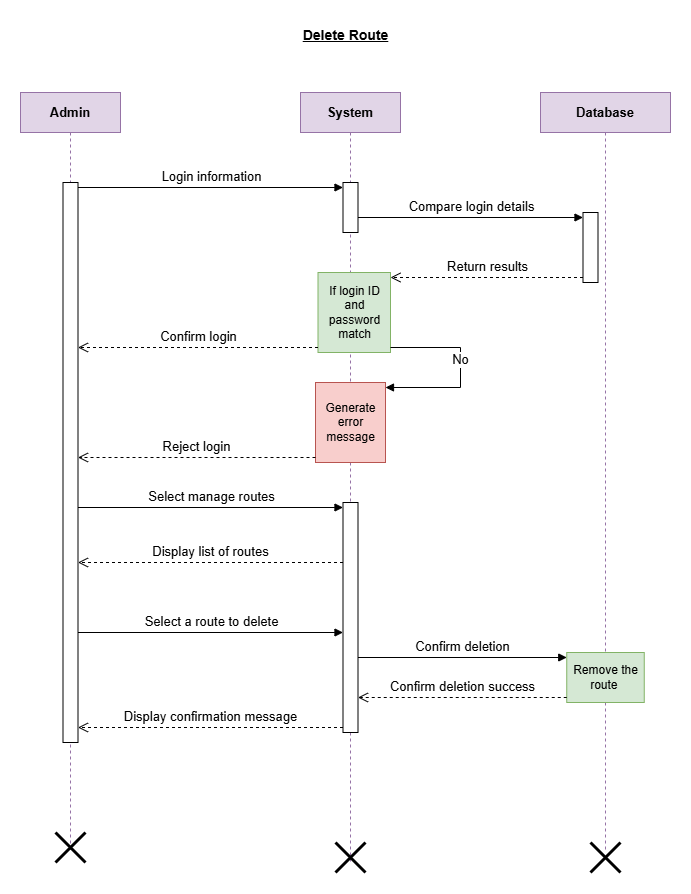

The diagram above was exported from draw.io. Its source (the exported page's mxGraphModel, read from the mxfile embedded in the PNG):
<mxGraphModel dx="1050" dy="565" grid="1" gridSize="10" guides="1" tooltips="1" connect="1" arrows="1" fold="1" page="1" pageScale="1" pageWidth="850" pageHeight="1100" math="0" shadow="0">
  <root>
    <mxCell id="0" />
    <mxCell id="1" parent="0" />
    <mxCell id="NpY5fFbKWH59iY9X1vCW-1" value="&lt;b&gt;&lt;u&gt;&lt;font style=&quot;font-size: 14px;&quot;&gt;Delete Route&lt;/font&gt;&lt;/u&gt;&lt;/b&gt;" style="text;html=1;align=center;verticalAlign=middle;resizable=0;points=[];autosize=1;strokeColor=none;fillColor=none;" vertex="1" parent="1">
      <mxGeometry x="350" y="48" width="110" height="30" as="geometry" />
    </mxCell>
    <mxCell id="NpY5fFbKWH59iY9X1vCW-2" value="&lt;font style=&quot;font-size: 13px;&quot;&gt;&lt;b&gt;System&lt;/b&gt;&lt;/font&gt;" style="shape=umlLifeline;perimeter=lifelinePerimeter;whiteSpace=wrap;html=1;container=1;dropTarget=0;collapsible=0;recursiveResize=0;outlineConnect=0;portConstraint=eastwest;newEdgeStyle={&quot;curved&quot;:0,&quot;rounded&quot;:0};fillColor=#e1d5e7;strokeColor=#9673a6;" vertex="1" parent="1">
      <mxGeometry x="360" y="120" width="100" height="770" as="geometry" />
    </mxCell>
    <mxCell id="NpY5fFbKWH59iY9X1vCW-5" value="" style="html=1;points=[[0,0,0,0,5],[0,1,0,0,-5],[1,0,0,0,5],[1,1,0,0,-5]];perimeter=orthogonalPerimeter;outlineConnect=0;targetShapes=umlLifeline;portConstraint=eastwest;newEdgeStyle={&quot;curved&quot;:0,&quot;rounded&quot;:0};" vertex="1" parent="NpY5fFbKWH59iY9X1vCW-2">
      <mxGeometry x="42.5" y="90" width="15" height="50" as="geometry" />
    </mxCell>
    <mxCell id="NpY5fFbKWH59iY9X1vCW-6" value="If login ID&lt;div&gt;and&lt;/div&gt;&lt;div&gt;password&lt;/div&gt;&lt;div&gt;match&lt;/div&gt;" style="html=1;points=[[0,0,0,0,5],[0,1,0,0,-5],[1,0,0,0,5],[1,1,0,0,-5]];perimeter=orthogonalPerimeter;outlineConnect=0;targetShapes=umlLifeline;portConstraint=eastwest;newEdgeStyle={&quot;curved&quot;:0,&quot;rounded&quot;:0};fillColor=#d5e8d4;strokeColor=#82b366;" vertex="1" parent="NpY5fFbKWH59iY9X1vCW-2">
      <mxGeometry x="17.5" y="180" width="72.5" height="80" as="geometry" />
    </mxCell>
    <mxCell id="NpY5fFbKWH59iY9X1vCW-7" value="Generate&lt;div&gt;error&lt;/div&gt;&lt;div&gt;message&lt;/div&gt;" style="html=1;points=[[0,0,0,0,5],[0,1,0,0,-5],[1,0,0,0,5],[1,1,0,0,-5]];perimeter=orthogonalPerimeter;outlineConnect=0;targetShapes=umlLifeline;portConstraint=eastwest;newEdgeStyle={&quot;curved&quot;:0,&quot;rounded&quot;:0};fillColor=#f8cecc;strokeColor=#b85450;" vertex="1" parent="NpY5fFbKWH59iY9X1vCW-2">
      <mxGeometry x="15" y="290" width="70" height="80" as="geometry" />
    </mxCell>
    <mxCell id="EiUNpvyIdG_zx8ocI9_G-1" value="&lt;font style=&quot;font-size: 13px;&quot;&gt;No&lt;/font&gt;" style="html=1;verticalAlign=bottom;endArrow=block;curved=0;rounded=0;exitX=1;exitY=1;exitDx=0;exitDy=-5;exitPerimeter=0;entryX=1;entryY=0;entryDx=0;entryDy=5;entryPerimeter=0;" edge="1" parent="NpY5fFbKWH59iY9X1vCW-2" source="NpY5fFbKWH59iY9X1vCW-6" target="NpY5fFbKWH59iY9X1vCW-7">
      <mxGeometry width="80" relative="1" as="geometry">
        <mxPoint x="120" y="270" as="sourcePoint" />
        <mxPoint x="200" y="270" as="targetPoint" />
        <Array as="points">
          <mxPoint x="160" y="255" />
          <mxPoint x="160" y="295" />
        </Array>
      </mxGeometry>
    </mxCell>
    <mxCell id="w0o-hRHzwmnabp1uGy04-2" value="" style="html=1;points=[[0,0,0,0,5],[0,1,0,0,-5],[1,0,0,0,5],[1,1,0,0,-5]];perimeter=orthogonalPerimeter;outlineConnect=0;targetShapes=umlLifeline;portConstraint=eastwest;newEdgeStyle={&quot;curved&quot;:0,&quot;rounded&quot;:0};" vertex="1" parent="NpY5fFbKWH59iY9X1vCW-2">
      <mxGeometry x="42.5" y="410" width="15" height="230" as="geometry" />
    </mxCell>
    <mxCell id="w0o-hRHzwmnabp1uGy04-11" value="" style="shape=umlDestroy;whiteSpace=wrap;html=1;strokeWidth=3;targetShapes=umlLifeline;" vertex="1" parent="NpY5fFbKWH59iY9X1vCW-2">
      <mxGeometry x="35" y="750" width="30" height="30" as="geometry" />
    </mxCell>
    <mxCell id="NpY5fFbKWH59iY9X1vCW-3" value="&lt;font style=&quot;font-size: 13px;&quot;&gt;&lt;b&gt;Database&lt;/b&gt;&lt;/font&gt;" style="shape=umlLifeline;perimeter=lifelinePerimeter;whiteSpace=wrap;html=1;container=1;dropTarget=0;collapsible=0;recursiveResize=0;outlineConnect=0;portConstraint=eastwest;newEdgeStyle={&quot;curved&quot;:0,&quot;rounded&quot;:0};fillColor=#e1d5e7;strokeColor=#9673a6;" vertex="1" parent="1">
      <mxGeometry x="600" y="120" width="130" height="760" as="geometry" />
    </mxCell>
    <mxCell id="NpY5fFbKWH59iY9X1vCW-8" value="" style="html=1;points=[[0,0,0,0,5],[0,1,0,0,-5],[1,0,0,0,5],[1,1,0,0,-5]];perimeter=orthogonalPerimeter;outlineConnect=0;targetShapes=umlLifeline;portConstraint=eastwest;newEdgeStyle={&quot;curved&quot;:0,&quot;rounded&quot;:0};" vertex="1" parent="NpY5fFbKWH59iY9X1vCW-3">
      <mxGeometry x="42.5" y="120" width="15" height="70" as="geometry" />
    </mxCell>
    <mxCell id="w0o-hRHzwmnabp1uGy04-3" value="Remove the&lt;div&gt;route&amp;nbsp;&lt;/div&gt;" style="html=1;points=[[0,0,0,0,5],[0,1,0,0,-5],[1,0,0,0,5],[1,1,0,0,-5]];perimeter=orthogonalPerimeter;outlineConnect=0;targetShapes=umlLifeline;portConstraint=eastwest;newEdgeStyle={&quot;curved&quot;:0,&quot;rounded&quot;:0};fillColor=#d5e8d4;strokeColor=#82b366;" vertex="1" parent="NpY5fFbKWH59iY9X1vCW-3">
      <mxGeometry x="26.25" y="560" width="77.5" height="50" as="geometry" />
    </mxCell>
    <mxCell id="NpY5fFbKWH59iY9X1vCW-4" value="&lt;font style=&quot;font-size: 13px;&quot;&gt;&lt;b&gt;Admin&lt;/b&gt;&lt;/font&gt;" style="shape=umlLifeline;perimeter=lifelinePerimeter;whiteSpace=wrap;html=1;container=1;dropTarget=0;collapsible=0;recursiveResize=0;outlineConnect=0;portConstraint=eastwest;newEdgeStyle={&quot;curved&quot;:0,&quot;rounded&quot;:0};fillColor=#e1d5e7;strokeColor=#9673a6;" vertex="1" parent="1">
      <mxGeometry x="80" y="120" width="100" height="760" as="geometry" />
    </mxCell>
    <mxCell id="w0o-hRHzwmnabp1uGy04-1" value="" style="html=1;points=[[0,0,0,0,5],[0,1,0,0,-5],[1,0,0,0,5],[1,1,0,0,-5]];perimeter=orthogonalPerimeter;outlineConnect=0;targetShapes=umlLifeline;portConstraint=eastwest;newEdgeStyle={&quot;curved&quot;:0,&quot;rounded&quot;:0};" vertex="1" parent="NpY5fFbKWH59iY9X1vCW-4">
      <mxGeometry x="42.5" y="90" width="15" height="560" as="geometry" />
    </mxCell>
    <mxCell id="ywdgDhRWn-LwQo9Drg6c-1" value="&lt;font style=&quot;font-size: 13px;&quot;&gt;Login information&lt;/font&gt;" style="html=1;verticalAlign=bottom;endArrow=block;curved=0;rounded=0;entryX=0;entryY=0;entryDx=0;entryDy=5;entryPerimeter=0;exitX=1;exitY=0;exitDx=0;exitDy=5;exitPerimeter=0;" edge="1" parent="1" source="w0o-hRHzwmnabp1uGy04-1" target="NpY5fFbKWH59iY9X1vCW-5">
      <mxGeometry width="80" relative="1" as="geometry">
        <mxPoint x="180" y="215" as="sourcePoint" />
        <mxPoint x="290" y="230" as="targetPoint" />
      </mxGeometry>
    </mxCell>
    <mxCell id="cBvhYn4Md5y5DDHYYUEx-1" value="&lt;font style=&quot;font-size: 13px;&quot;&gt;Compare login details&lt;/font&gt;" style="html=1;verticalAlign=bottom;endArrow=block;curved=0;rounded=0;entryX=0;entryY=0;entryDx=0;entryDy=5;entryPerimeter=0;" edge="1" parent="1" source="NpY5fFbKWH59iY9X1vCW-5" target="NpY5fFbKWH59iY9X1vCW-8">
      <mxGeometry width="80" relative="1" as="geometry">
        <mxPoint x="460" y="245" as="sourcePoint" />
        <mxPoint x="460" y="380" as="targetPoint" />
      </mxGeometry>
    </mxCell>
    <mxCell id="ppJAUJF8XJRUNZzaxTiL-1" value="&lt;font style=&quot;font-size: 13px;&quot;&gt;Return results&lt;/font&gt;" style="html=1;verticalAlign=bottom;endArrow=open;dashed=1;endSize=8;curved=0;rounded=0;exitX=0;exitY=1;exitDx=0;exitDy=-5;exitPerimeter=0;entryX=1;entryY=0;entryDx=0;entryDy=5;entryPerimeter=0;" edge="1" parent="1" source="NpY5fFbKWH59iY9X1vCW-8" target="NpY5fFbKWH59iY9X1vCW-6">
      <mxGeometry relative="1" as="geometry">
        <mxPoint x="580" y="310" as="sourcePoint" />
        <mxPoint x="500" y="310" as="targetPoint" />
      </mxGeometry>
    </mxCell>
    <mxCell id="qQk-z2ZkVAK4lQy5RwQG-1" value="&lt;font style=&quot;font-size: 13px;&quot;&gt;Confirm login&lt;/font&gt;" style="html=1;verticalAlign=bottom;endArrow=open;dashed=1;endSize=8;curved=0;rounded=0;exitX=0;exitY=1;exitDx=0;exitDy=-5;exitPerimeter=0;" edge="1" parent="1" source="NpY5fFbKWH59iY9X1vCW-6" target="w0o-hRHzwmnabp1uGy04-1">
      <mxGeometry relative="1" as="geometry">
        <mxPoint x="320" y="370" as="sourcePoint" />
        <mxPoint x="170" y="375" as="targetPoint" />
      </mxGeometry>
    </mxCell>
    <mxCell id="qQk-z2ZkVAK4lQy5RwQG-2" value="&lt;font style=&quot;font-size: 13px;&quot;&gt;Reject login&lt;/font&gt;" style="html=1;verticalAlign=bottom;endArrow=open;dashed=1;endSize=8;curved=0;rounded=0;exitX=0;exitY=1;exitDx=0;exitDy=-5;exitPerimeter=0;" edge="1" parent="1" source="NpY5fFbKWH59iY9X1vCW-7" target="w0o-hRHzwmnabp1uGy04-1">
      <mxGeometry relative="1" as="geometry">
        <mxPoint x="290" y="460" as="sourcePoint" />
        <mxPoint x="160" y="485" as="targetPoint" />
      </mxGeometry>
    </mxCell>
    <mxCell id="w0o-hRHzwmnabp1uGy04-4" value="&lt;font style=&quot;font-size: 13px;&quot;&gt;Select manage routes&lt;/font&gt;" style="html=1;verticalAlign=bottom;endArrow=block;curved=0;rounded=0;entryX=0;entryY=0;entryDx=0;entryDy=5;entryPerimeter=0;" edge="1" parent="1" source="w0o-hRHzwmnabp1uGy04-1" target="w0o-hRHzwmnabp1uGy04-2">
      <mxGeometry width="80" relative="1" as="geometry">
        <mxPoint x="230" y="540" as="sourcePoint" />
        <mxPoint x="310" y="540" as="targetPoint" />
      </mxGeometry>
    </mxCell>
    <mxCell id="w0o-hRHzwmnabp1uGy04-5" value="&lt;font style=&quot;font-size: 13px;&quot;&gt;Display list of routes&lt;/font&gt;" style="html=1;verticalAlign=bottom;endArrow=open;dashed=1;endSize=8;curved=0;rounded=0;" edge="1" parent="1">
      <mxGeometry relative="1" as="geometry">
        <mxPoint x="402.5" y="590" as="sourcePoint" />
        <mxPoint x="137.5" y="590" as="targetPoint" />
      </mxGeometry>
    </mxCell>
    <mxCell id="w0o-hRHzwmnabp1uGy04-6" value="&lt;font style=&quot;font-size: 13px;&quot;&gt;Select a route to delete&lt;/font&gt;" style="html=1;verticalAlign=bottom;endArrow=block;curved=0;rounded=0;" edge="1" parent="1">
      <mxGeometry width="80" relative="1" as="geometry">
        <mxPoint x="137.5" y="660" as="sourcePoint" />
        <mxPoint x="402.5" y="660" as="targetPoint" />
      </mxGeometry>
    </mxCell>
    <mxCell id="w0o-hRHzwmnabp1uGy04-7" value="&lt;font style=&quot;font-size: 13px;&quot;&gt;Confirm deletion&lt;/font&gt;" style="html=1;verticalAlign=bottom;endArrow=block;curved=0;rounded=0;entryX=0;entryY=0;entryDx=0;entryDy=5;entryPerimeter=0;" edge="1" parent="1" source="w0o-hRHzwmnabp1uGy04-2" target="w0o-hRHzwmnabp1uGy04-3">
      <mxGeometry width="80" relative="1" as="geometry">
        <mxPoint x="480" y="690" as="sourcePoint" />
        <mxPoint x="560" y="690" as="targetPoint" />
      </mxGeometry>
    </mxCell>
    <mxCell id="w0o-hRHzwmnabp1uGy04-8" value="&lt;font style=&quot;font-size: 13px;&quot;&gt;Confirm deletion success&lt;/font&gt;" style="html=1;verticalAlign=bottom;endArrow=open;dashed=1;endSize=8;curved=0;rounded=0;exitX=0;exitY=1;exitDx=0;exitDy=-5;exitPerimeter=0;" edge="1" parent="1" source="w0o-hRHzwmnabp1uGy04-3" target="w0o-hRHzwmnabp1uGy04-2">
      <mxGeometry relative="1" as="geometry">
        <mxPoint x="580" y="730" as="sourcePoint" />
        <mxPoint x="500" y="730" as="targetPoint" />
      </mxGeometry>
    </mxCell>
    <mxCell id="w0o-hRHzwmnabp1uGy04-9" value="&lt;font style=&quot;font-size: 13px;&quot;&gt;Display confirmation message&lt;/font&gt;" style="html=1;verticalAlign=bottom;endArrow=open;dashed=1;endSize=8;curved=0;rounded=0;exitX=0;exitY=1;exitDx=0;exitDy=-5;exitPerimeter=0;" edge="1" parent="1" source="w0o-hRHzwmnabp1uGy04-2" target="w0o-hRHzwmnabp1uGy04-1">
      <mxGeometry relative="1" as="geometry">
        <mxPoint x="310" y="730" as="sourcePoint" />
        <mxPoint x="230" y="730" as="targetPoint" />
      </mxGeometry>
    </mxCell>
    <mxCell id="w0o-hRHzwmnabp1uGy04-10" value="" style="shape=umlDestroy;whiteSpace=wrap;html=1;strokeWidth=3;targetShapes=umlLifeline;" vertex="1" parent="1">
      <mxGeometry x="650" y="870" width="30" height="30" as="geometry" />
    </mxCell>
    <mxCell id="w0o-hRHzwmnabp1uGy04-12" value="" style="shape=umlDestroy;whiteSpace=wrap;html=1;strokeWidth=3;targetShapes=umlLifeline;" vertex="1" parent="1">
      <mxGeometry x="115" y="860" width="30" height="30" as="geometry" />
    </mxCell>
  </root>
</mxGraphModel>